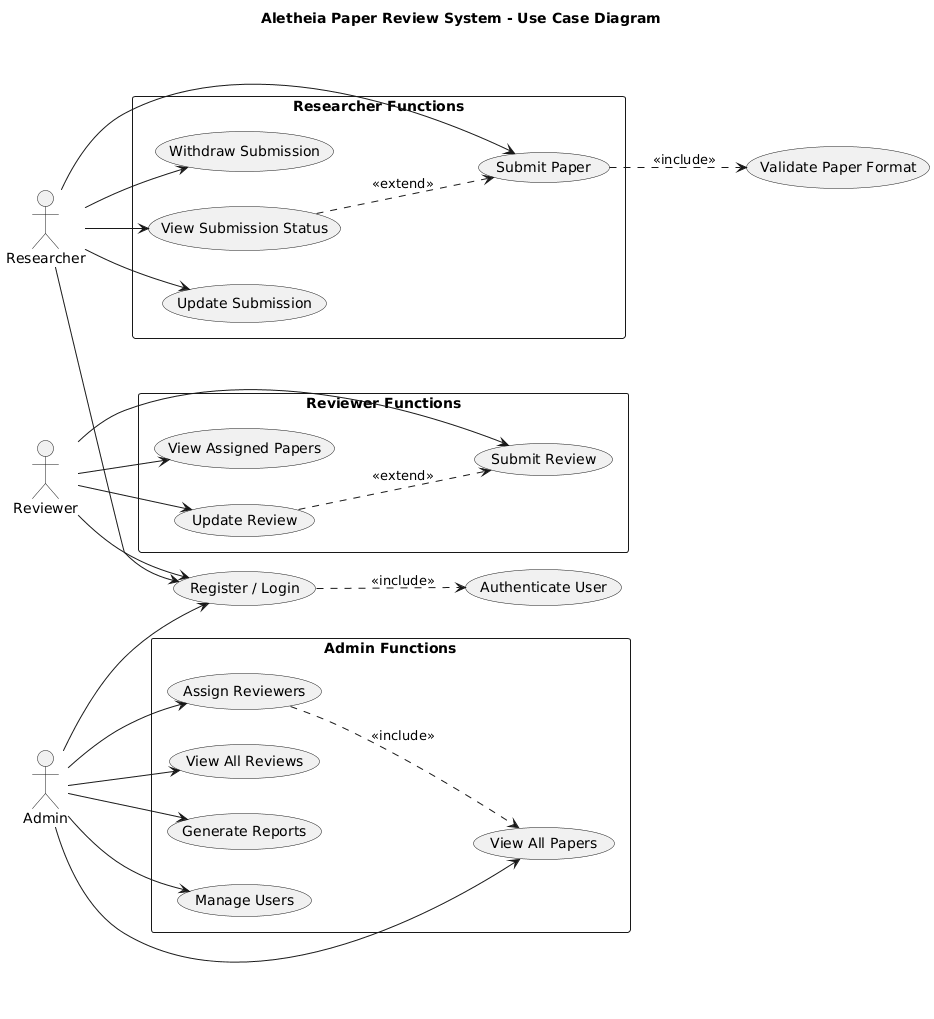

The diagram above was rendered by PlantUML. Its source (embedded in the PNG):
@startuml
title Aletheia Paper Review System - Use Case Diagram
left to right direction

actor Researcher
actor Reviewer
actor Admin

usecase (Register / Login) as UC1

rectangle "Researcher Functions" {
    usecase (Submit Paper) as UC2
    usecase (View Submission Status) as UC3
    usecase (Update Submission) as UC4
    usecase (Withdraw Submission) as UC5
}

rectangle "Reviewer Functions" {
    usecase (View Assigned Papers) as UC6
    usecase (Submit Review) as UC7
    usecase (Update Review) as UC8
}

rectangle "Admin Functions" {
    usecase (Manage Users) as UC9
    usecase (Assign Reviewers) as UC10
    usecase (View All Papers) as UC11
    usecase (View All Reviews) as UC12
    usecase (Generate Reports) as UC13
}

usecase (Authenticate User) as UC14
usecase (Validate Paper Format) as UC15

Researcher --> UC1
Researcher --> UC2
Researcher --> UC3
Researcher --> UC4
Researcher --> UC5

Reviewer --> UC1
Reviewer --> UC6
Reviewer --> UC7
Reviewer --> UC8

Admin --> UC1
Admin --> UC9
Admin --> UC10
Admin --> UC11
Admin --> UC12
Admin --> UC13

' Include relationships
UC1 ..> UC14 : <<include>>
UC2 ..> UC15 : <<include>>
UC10 ..> UC11 : <<include>>

' Extend relationships
UC8 ..> UC7 : <<extend>>
UC3 ..> UC2 : <<extend>>
@enduml